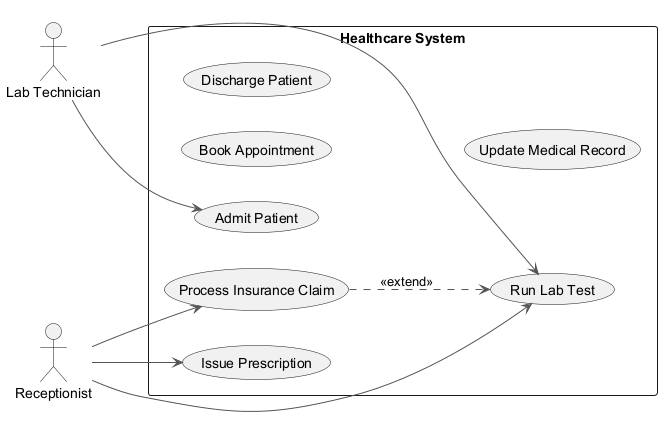

The diagram above was rendered by PlantUML. Its source (embedded in the PNG):
@startuml
skinparam backgroundColor #FFFFFF
skinparam classBackgroundColor #F1F8E9
skinparam classBorderColor #33691E
skinparam ArrowColor #555555
left to right direction
actor "Lab Technician" as LabTechnician
actor "Receptionist" as Receptionist
rectangle "Healthcare System" {
  usecase "Issue Prescription" as UC_IssuePrescription
  usecase "Admit Patient" as UC_AdmitPatient
  usecase "Book Appointment" as UC_BookAppointment
  usecase "Process Insurance Claim" as UC_ProcessInsuranceClaim
  usecase "Discharge Patient" as UC_DischargePatient
  usecase "Run Lab Test" as UC_RunLabTest
  usecase "Update Medical Record" as UC_UpdateMedicalRecord
}
LabTechnician --> UC_RunLabTest
LabTechnician --> UC_AdmitPatient
Receptionist --> UC_IssuePrescription
Receptionist --> UC_RunLabTest
Receptionist --> UC_ProcessInsuranceClaim
UC_ProcessInsuranceClaim ..> UC_RunLabTest : <<extend>>
@enduml